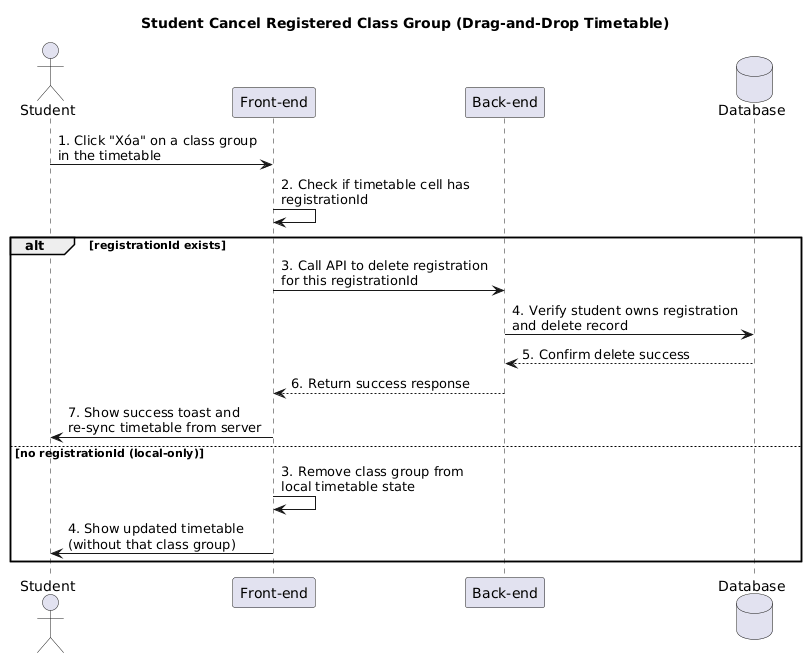

The diagram above was rendered by PlantUML. Its source (embedded in the PNG):
@startuml
title Student Cancel Registered Class Group (Drag-and-Drop Timetable)

actor Student
participant "Front-end" as FE
participant "Back-end" as BE
database "Database" as DB

Student -> FE: 1. Click "Xóa" on a class group\nin the timetable
FE -> FE: 2. Check if timetable cell has\nregistrationId

alt registrationId exists
  FE -> BE: 3. Call API to delete registration\nfor this registrationId
  BE -> DB: 4. Verify student owns registration\nand delete record
  DB --> BE: 5. Confirm delete success
  BE --> FE: 6. Return success response
  FE -> Student: 7. Show success toast and\nre-sync timetable from server
else no registrationId (local-only)
  FE -> FE: 3. Remove class group from\nlocal timetable state
  FE -> Student: 4. Show updated timetable\n(without that class group)
end
@enduml